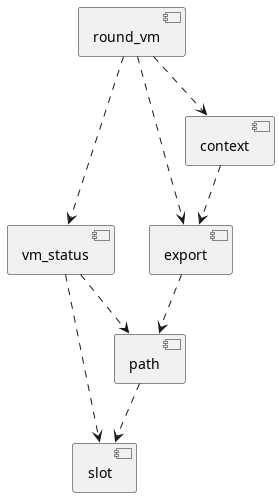

The diagram above was rendered by PlantUML. Its source (embedded in the PNG):
@startuml
component export
component context
component round_vm
component vm_status
component path
component slot
context ..> export
slot <.up. path
export ..> path
path <.up. vm_status
slot <.up. vm_status
vm_status <.up. round_vm
export <.up. round_vm
context <.up. round_vm
@enduml